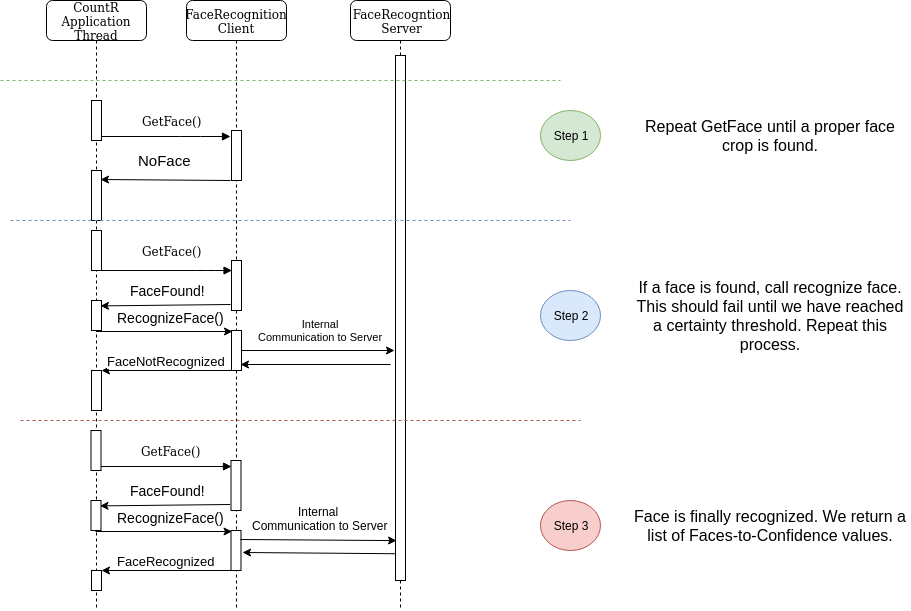

The diagram above was exported from draw.io. Its source (the exported page's mxGraphModel, read from the mxfile embedded in the PNG):
<mxGraphModel dx="1378" dy="759" grid="1" gridSize="10" guides="1" tooltips="1" connect="1" arrows="1" fold="1" page="1" pageScale="1" pageWidth="1000" pageHeight="700" background="#ffffff" math="0" shadow="0">
  <root>
    <mxCell id="0" />
    <mxCell id="1" parent="0" />
    <mxCell id="WIrny0rOmtbgA3eSZ43L-21" value="" style="endArrow=classic;html=1;entryX=0.1;entryY=0.025;entryDx=0;entryDy=0;entryPerimeter=0;" edge="1" parent="1" source="7baba1c4bc27f4b0-8" target="WIrny0rOmtbgA3eSZ43L-20">
      <mxGeometry width="50" height="50" relative="1" as="geometry">
        <mxPoint x="50" y="730" as="sourcePoint" />
        <mxPoint x="280" y="410" as="targetPoint" />
      </mxGeometry>
    </mxCell>
    <mxCell id="WIrny0rOmtbgA3eSZ43L-22" value="&lt;font style=&quot;font-size: 14px&quot;&gt;RecognizeFace()&lt;/font&gt;" style="text;html=1;resizable=0;points=[];align=center;verticalAlign=middle;labelBackgroundColor=#ffffff;" vertex="1" connectable="0" parent="WIrny0rOmtbgA3eSZ43L-21">
      <mxGeometry x="0.387" y="3" relative="1" as="geometry">
        <mxPoint x="-20.5" y="-12" as="offset" />
      </mxGeometry>
    </mxCell>
    <mxCell id="7baba1c4bc27f4b0-2" value="FaceRecognition&lt;br&gt;Client" style="shape=umlLifeline;perimeter=lifelinePerimeter;whiteSpace=wrap;html=1;container=1;collapsible=0;recursiveResize=0;outlineConnect=0;rounded=1;shadow=0;comic=0;labelBackgroundColor=none;strokeWidth=1;fontFamily=Verdana;fontSize=12;align=center;" parent="1" vertex="1">
      <mxGeometry x="236" y="80" width="100" height="610" as="geometry" />
    </mxCell>
    <mxCell id="7baba1c4bc27f4b0-10" value="" style="html=1;points=[];perimeter=orthogonalPerimeter;rounded=0;shadow=0;comic=0;labelBackgroundColor=none;strokeWidth=1;fontFamily=Verdana;fontSize=12;align=center;" parent="7baba1c4bc27f4b0-2" vertex="1">
      <mxGeometry x="45" y="130" width="10" height="50" as="geometry" />
    </mxCell>
    <mxCell id="WIrny0rOmtbgA3eSZ43L-20" value="" style="html=1;points=[];perimeter=orthogonalPerimeter;rounded=0;shadow=0;comic=0;labelBackgroundColor=none;strokeWidth=1;fontFamily=Verdana;fontSize=12;align=center;" vertex="1" parent="7baba1c4bc27f4b0-2">
      <mxGeometry x="45" y="330" width="10" height="40" as="geometry" />
    </mxCell>
    <mxCell id="7baba1c4bc27f4b0-3" value="FaceRecogntion&lt;br&gt;Server" style="shape=umlLifeline;perimeter=lifelinePerimeter;whiteSpace=wrap;html=1;container=1;collapsible=0;recursiveResize=0;outlineConnect=0;rounded=1;shadow=0;comic=0;labelBackgroundColor=none;strokeWidth=1;fontFamily=Verdana;fontSize=12;align=center;" parent="1" vertex="1">
      <mxGeometry x="400" y="80" width="100" height="610" as="geometry" />
    </mxCell>
    <mxCell id="7baba1c4bc27f4b0-13" value="" style="html=1;points=[];perimeter=orthogonalPerimeter;rounded=0;shadow=0;comic=0;labelBackgroundColor=none;strokeWidth=1;fontFamily=Verdana;fontSize=12;align=center;" parent="7baba1c4bc27f4b0-3" vertex="1">
      <mxGeometry x="45" y="55" width="10" height="525" as="geometry" />
    </mxCell>
    <mxCell id="7baba1c4bc27f4b0-8" value="CountR Application Thread" style="shape=umlLifeline;perimeter=lifelinePerimeter;whiteSpace=wrap;html=1;container=1;collapsible=0;recursiveResize=0;outlineConnect=0;rounded=1;shadow=0;comic=0;labelBackgroundColor=none;strokeWidth=1;fontFamily=Verdana;fontSize=12;align=center;" parent="1" vertex="1">
      <mxGeometry x="96" y="80" width="100" height="610" as="geometry" />
    </mxCell>
    <mxCell id="7baba1c4bc27f4b0-9" value="" style="html=1;points=[];perimeter=orthogonalPerimeter;rounded=0;shadow=0;comic=0;labelBackgroundColor=none;strokeWidth=1;fontFamily=Verdana;fontSize=12;align=center;" parent="7baba1c4bc27f4b0-8" vertex="1">
      <mxGeometry x="45" y="100" width="10" height="40" as="geometry" />
    </mxCell>
    <mxCell id="WIrny0rOmtbgA3eSZ43L-1" value="" style="html=1;points=[];perimeter=orthogonalPerimeter;rounded=0;shadow=0;comic=0;labelBackgroundColor=none;strokeWidth=1;fontFamily=Verdana;fontSize=12;align=center;" vertex="1" parent="7baba1c4bc27f4b0-8">
      <mxGeometry x="45" y="170" width="10" height="50" as="geometry" />
    </mxCell>
    <mxCell id="WIrny0rOmtbgA3eSZ43L-14" value="" style="html=1;points=[];perimeter=orthogonalPerimeter;rounded=0;shadow=0;comic=0;labelBackgroundColor=none;strokeWidth=1;fontFamily=Verdana;fontSize=12;align=center;" vertex="1" parent="7baba1c4bc27f4b0-8">
      <mxGeometry x="185" y="260" width="10" height="50" as="geometry" />
    </mxCell>
    <mxCell id="WIrny0rOmtbgA3eSZ43L-15" value="" style="html=1;points=[];perimeter=orthogonalPerimeter;rounded=0;shadow=0;comic=0;labelBackgroundColor=none;strokeWidth=1;fontFamily=Verdana;fontSize=12;align=center;" vertex="1" parent="7baba1c4bc27f4b0-8">
      <mxGeometry x="45" y="230" width="10" height="40" as="geometry" />
    </mxCell>
    <mxCell id="WIrny0rOmtbgA3eSZ43L-16" value="" style="html=1;points=[];perimeter=orthogonalPerimeter;rounded=0;shadow=0;comic=0;labelBackgroundColor=none;strokeWidth=1;fontFamily=Verdana;fontSize=12;align=center;" vertex="1" parent="7baba1c4bc27f4b0-8">
      <mxGeometry x="45" y="300" width="10" height="30" as="geometry" />
    </mxCell>
    <mxCell id="WIrny0rOmtbgA3eSZ43L-17" value="GetFace()" style="html=1;verticalAlign=bottom;endArrow=block;labelBackgroundColor=none;fontFamily=Verdana;fontSize=12;edgeStyle=elbowEdgeStyle;elbow=vertical;" edge="1" parent="7baba1c4bc27f4b0-8" source="WIrny0rOmtbgA3eSZ43L-15">
      <mxGeometry x="0.6092" y="37" relative="1" as="geometry">
        <mxPoint x="120" y="240" as="sourcePoint" />
        <Array as="points">
          <mxPoint x="160" y="270" />
        </Array>
        <mxPoint x="-35" y="27" as="offset" />
        <mxPoint x="185.5" y="270" as="targetPoint" />
      </mxGeometry>
    </mxCell>
    <mxCell id="WIrny0rOmtbgA3eSZ43L-18" value="&lt;font style=&quot;font-size: 14px&quot;&gt;FaceFound!&lt;/font&gt;" style="endArrow=classic;html=1;entryX=0.9;entryY=0.18;entryDx=0;entryDy=0;entryPerimeter=0;exitX=-0.1;exitY=0.88;exitDx=0;exitDy=0;exitPerimeter=0;" edge="1" parent="7baba1c4bc27f4b0-8" target="WIrny0rOmtbgA3eSZ43L-16" source="WIrny0rOmtbgA3eSZ43L-14">
      <mxGeometry x="-0.0484" y="-15" width="50" height="50" relative="1" as="geometry">
        <mxPoint x="180" y="305" as="sourcePoint" />
        <mxPoint x="60" y="307" as="targetPoint" />
        <mxPoint as="offset" />
      </mxGeometry>
    </mxCell>
    <mxCell id="WIrny0rOmtbgA3eSZ43L-26" value="" style="html=1;points=[];perimeter=orthogonalPerimeter;rounded=0;shadow=0;comic=0;labelBackgroundColor=none;strokeWidth=1;fontFamily=Verdana;fontSize=12;align=center;" vertex="1" parent="7baba1c4bc27f4b0-8">
      <mxGeometry x="45" y="370" width="10" height="40" as="geometry" />
    </mxCell>
    <mxCell id="7baba1c4bc27f4b0-11" value="GetFace()" style="html=1;verticalAlign=bottom;endArrow=block;labelBackgroundColor=none;fontFamily=Verdana;fontSize=12;edgeStyle=elbowEdgeStyle;elbow=vertical;" parent="1" source="7baba1c4bc27f4b0-9" edge="1">
      <mxGeometry x="0.3822" y="21" relative="1" as="geometry">
        <mxPoint x="220" y="190" as="sourcePoint" />
        <mxPoint x="280" y="216" as="targetPoint" />
        <Array as="points">
          <mxPoint x="240" y="216" />
          <mxPoint x="260" y="220" />
        </Array>
        <mxPoint x="-19" y="15" as="offset" />
      </mxGeometry>
    </mxCell>
    <mxCell id="WIrny0rOmtbgA3eSZ43L-2" value="&lt;font style=&quot;font-size: 15px&quot;&gt;NoFace&lt;/font&gt;" style="endArrow=classic;html=1;exitX=-0.1;exitY=1;exitDx=0;exitDy=0;exitPerimeter=0;entryX=0.9;entryY=0.18;entryDx=0;entryDy=0;entryPerimeter=0;" edge="1" parent="1" source="7baba1c4bc27f4b0-10" target="WIrny0rOmtbgA3eSZ43L-1">
      <mxGeometry x="0.013" y="-19" width="50" height="50" relative="1" as="geometry">
        <mxPoint x="100" y="730" as="sourcePoint" />
        <mxPoint x="160" y="257" as="targetPoint" />
        <mxPoint as="offset" />
      </mxGeometry>
    </mxCell>
    <mxCell id="WIrny0rOmtbgA3eSZ43L-3" value="" style="endArrow=none;dashed=1;html=1;fillColor=#dae8fc;strokeColor=#6c8ebf;" edge="1" parent="1">
      <mxGeometry width="50" height="50" relative="1" as="geometry">
        <mxPoint x="60" y="300" as="sourcePoint" />
        <mxPoint x="620" y="300" as="targetPoint" />
      </mxGeometry>
    </mxCell>
    <mxCell id="WIrny0rOmtbgA3eSZ43L-4" value="" style="endArrow=none;dashed=1;html=1;fillColor=#d5e8d4;strokeColor=#82b366;" edge="1" parent="1">
      <mxGeometry width="50" height="50" relative="1" as="geometry">
        <mxPoint x="50" y="160" as="sourcePoint" />
        <mxPoint x="610" y="160" as="targetPoint" />
      </mxGeometry>
    </mxCell>
    <mxCell id="WIrny0rOmtbgA3eSZ43L-5" value="Step 1" style="ellipse;whiteSpace=wrap;html=1;fillColor=#d5e8d4;strokeColor=#82b366;" vertex="1" parent="1">
      <mxGeometry x="590" y="190" width="60" height="50" as="geometry" />
    </mxCell>
    <mxCell id="WIrny0rOmtbgA3eSZ43L-8" value="&lt;font style=&quot;font-size: 16px&quot;&gt;Repeat GetFace until a proper face crop is found.&lt;/font&gt;" style="text;html=1;strokeColor=none;fillColor=none;align=center;verticalAlign=middle;whiteSpace=wrap;rounded=0;" vertex="1" parent="1">
      <mxGeometry x="680" y="190" width="280" height="50" as="geometry" />
    </mxCell>
    <mxCell id="WIrny0rOmtbgA3eSZ43L-23" value="Internal&lt;br&gt;Communication to Server" style="endArrow=classic;html=1;" edge="1" parent="1" source="WIrny0rOmtbgA3eSZ43L-20">
      <mxGeometry x="0.0327" y="20" width="50" height="50" relative="1" as="geometry">
        <mxPoint x="50" y="730" as="sourcePoint" />
        <mxPoint x="444" y="430" as="targetPoint" />
        <mxPoint as="offset" />
      </mxGeometry>
    </mxCell>
    <mxCell id="WIrny0rOmtbgA3eSZ43L-24" value="" style="endArrow=classic;html=1;entryX=0.9;entryY=0.85;entryDx=0;entryDy=0;entryPerimeter=0;" edge="1" parent="1" target="WIrny0rOmtbgA3eSZ43L-20">
      <mxGeometry width="50" height="50" relative="1" as="geometry">
        <mxPoint x="440" y="444" as="sourcePoint" />
        <mxPoint x="300" y="442" as="targetPoint" />
      </mxGeometry>
    </mxCell>
    <mxCell id="WIrny0rOmtbgA3eSZ43L-25" value="&lt;font style=&quot;font-size: 13px&quot;&gt;FaceNotRecognized&lt;/font&gt;" style="endArrow=classic;html=1;entryX=1;entryY=0;entryDx=0;entryDy=0;entryPerimeter=0;" edge="1" parent="1" source="WIrny0rOmtbgA3eSZ43L-20" target="WIrny0rOmtbgA3eSZ43L-26">
      <mxGeometry y="-10" width="50" height="50" relative="1" as="geometry">
        <mxPoint x="50" y="730" as="sourcePoint" />
        <mxPoint x="100" y="680" as="targetPoint" />
        <mxPoint as="offset" />
      </mxGeometry>
    </mxCell>
    <mxCell id="WIrny0rOmtbgA3eSZ43L-28" value="Step 2" style="ellipse;whiteSpace=wrap;html=1;fillColor=#dae8fc;strokeColor=#6c8ebf;" vertex="1" parent="1">
      <mxGeometry x="590" y="370" width="60" height="50" as="geometry" />
    </mxCell>
    <mxCell id="WIrny0rOmtbgA3eSZ43L-29" value="&lt;font style=&quot;font-size: 16px&quot;&gt;If a face is found, call recognize face. This should fail until we have reached a certainty threshold. Repeat this process.&lt;/font&gt;" style="text;html=1;strokeColor=none;fillColor=none;align=center;verticalAlign=middle;whiteSpace=wrap;rounded=0;" vertex="1" parent="1">
      <mxGeometry x="680" y="370" width="280" height="50" as="geometry" />
    </mxCell>
    <mxCell id="WIrny0rOmtbgA3eSZ43L-30" value="" style="endArrow=none;dashed=1;html=1;fillColor=#f8cecc;strokeColor=#b85450;" edge="1" parent="1">
      <mxGeometry width="50" height="50" relative="1" as="geometry">
        <mxPoint x="70" y="500" as="sourcePoint" />
        <mxPoint x="630" y="500" as="targetPoint" />
      </mxGeometry>
    </mxCell>
    <mxCell id="WIrny0rOmtbgA3eSZ43L-31" value="" style="endArrow=classic;html=1;entryX=0.1;entryY=0.025;entryDx=0;entryDy=0;entryPerimeter=0;" edge="1" parent="1" target="WIrny0rOmtbgA3eSZ43L-33">
      <mxGeometry width="50" height="50" relative="1" as="geometry">
        <mxPoint x="145" y="611" as="sourcePoint" />
        <mxPoint x="275.5" y="610" as="targetPoint" />
      </mxGeometry>
    </mxCell>
    <mxCell id="WIrny0rOmtbgA3eSZ43L-32" value="&lt;font style=&quot;font-size: 14px&quot;&gt;RecognizeFace()&lt;/font&gt;" style="text;html=1;resizable=0;points=[];align=center;verticalAlign=middle;labelBackgroundColor=#ffffff;" vertex="1" connectable="0" parent="WIrny0rOmtbgA3eSZ43L-31">
      <mxGeometry x="0.387" y="3" relative="1" as="geometry">
        <mxPoint x="-20.5" y="-12" as="offset" />
      </mxGeometry>
    </mxCell>
    <mxCell id="WIrny0rOmtbgA3eSZ43L-33" value="" style="html=1;points=[];perimeter=orthogonalPerimeter;rounded=0;shadow=0;comic=0;labelBackgroundColor=none;strokeWidth=1;fontFamily=Verdana;fontSize=12;align=center;" vertex="1" parent="1">
      <mxGeometry x="280.5" y="610" width="10" height="40" as="geometry" />
    </mxCell>
    <mxCell id="WIrny0rOmtbgA3eSZ43L-34" value="" style="html=1;points=[];perimeter=orthogonalPerimeter;rounded=0;shadow=0;comic=0;labelBackgroundColor=none;strokeWidth=1;fontFamily=Verdana;fontSize=12;align=center;" vertex="1" parent="1">
      <mxGeometry x="280.5" y="540" width="10" height="50" as="geometry" />
    </mxCell>
    <mxCell id="WIrny0rOmtbgA3eSZ43L-35" value="" style="html=1;points=[];perimeter=orthogonalPerimeter;rounded=0;shadow=0;comic=0;labelBackgroundColor=none;strokeWidth=1;fontFamily=Verdana;fontSize=12;align=center;" vertex="1" parent="1">
      <mxGeometry x="140.5" y="510" width="10" height="40" as="geometry" />
    </mxCell>
    <mxCell id="WIrny0rOmtbgA3eSZ43L-36" value="" style="html=1;points=[];perimeter=orthogonalPerimeter;rounded=0;shadow=0;comic=0;labelBackgroundColor=none;strokeWidth=1;fontFamily=Verdana;fontSize=12;align=center;" vertex="1" parent="1">
      <mxGeometry x="140.5" y="580" width="10" height="30" as="geometry" />
    </mxCell>
    <mxCell id="WIrny0rOmtbgA3eSZ43L-37" value="GetFace()" style="html=1;verticalAlign=bottom;endArrow=block;labelBackgroundColor=none;fontFamily=Verdana;fontSize=12;edgeStyle=elbowEdgeStyle;elbow=vertical;" edge="1" parent="1" source="WIrny0rOmtbgA3eSZ43L-35">
      <mxGeometry x="0.3027" y="17" relative="1" as="geometry">
        <mxPoint x="115.5" y="440" as="sourcePoint" />
        <Array as="points">
          <mxPoint x="235.5" y="546" />
          <mxPoint x="255.5" y="550" />
        </Array>
        <mxPoint x="-15" y="11" as="offset" />
        <mxPoint x="281" y="546" as="targetPoint" />
      </mxGeometry>
    </mxCell>
    <mxCell id="WIrny0rOmtbgA3eSZ43L-38" value="&lt;font style=&quot;font-size: 14px&quot;&gt;FaceFound!&lt;/font&gt;" style="endArrow=classic;html=1;entryX=0.9;entryY=0.18;entryDx=0;entryDy=0;entryPerimeter=0;exitX=-0.1;exitY=0.88;exitDx=0;exitDy=0;exitPerimeter=0;" edge="1" parent="1" source="WIrny0rOmtbgA3eSZ43L-34" target="WIrny0rOmtbgA3eSZ43L-36">
      <mxGeometry x="-0.0484" y="-15" width="50" height="50" relative="1" as="geometry">
        <mxPoint x="175.5" y="505" as="sourcePoint" />
        <mxPoint x="55.5" y="507" as="targetPoint" />
        <mxPoint as="offset" />
      </mxGeometry>
    </mxCell>
    <mxCell id="WIrny0rOmtbgA3eSZ43L-39" value="" style="html=1;points=[];perimeter=orthogonalPerimeter;rounded=0;shadow=0;comic=0;labelBackgroundColor=none;strokeWidth=1;fontFamily=Verdana;fontSize=12;align=center;" vertex="1" parent="1">
      <mxGeometry x="141" y="650" width="10" height="20" as="geometry" />
    </mxCell>
    <mxCell id="WIrny0rOmtbgA3eSZ43L-40" value="" style="endArrow=classic;html=1;entryX=0.1;entryY=0.924;entryDx=0;entryDy=0;entryPerimeter=0;exitX=0.95;exitY=0.225;exitDx=0;exitDy=0;exitPerimeter=0;" edge="1" parent="1" source="WIrny0rOmtbgA3eSZ43L-33" target="7baba1c4bc27f4b0-13">
      <mxGeometry width="50" height="50" relative="1" as="geometry">
        <mxPoint x="45.5" y="930" as="sourcePoint" />
        <mxPoint x="439.5" y="619.05" as="targetPoint" />
      </mxGeometry>
    </mxCell>
    <mxCell id="WIrny0rOmtbgA3eSZ43L-45" value="Internal &lt;br&gt;Communication to Server" style="text;html=1;resizable=0;points=[];align=center;verticalAlign=middle;labelBackgroundColor=#ffffff;" vertex="1" connectable="0" parent="WIrny0rOmtbgA3eSZ43L-40">
      <mxGeometry x="0.1803" y="-1" relative="1" as="geometry">
        <mxPoint x="-13" y="-23" as="offset" />
      </mxGeometry>
    </mxCell>
    <mxCell id="WIrny0rOmtbgA3eSZ43L-41" value="" style="endArrow=classic;html=1;entryX=1.15;entryY=0.55;entryDx=0;entryDy=0;entryPerimeter=0;exitX=0;exitY=0.949;exitDx=0;exitDy=0;exitPerimeter=0;" edge="1" parent="1" target="WIrny0rOmtbgA3eSZ43L-33" source="7baba1c4bc27f4b0-13">
      <mxGeometry width="50" height="50" relative="1" as="geometry">
        <mxPoint x="440" y="630" as="sourcePoint" />
        <mxPoint x="295.5" y="642" as="targetPoint" />
      </mxGeometry>
    </mxCell>
    <mxCell id="WIrny0rOmtbgA3eSZ43L-42" value="&lt;font style=&quot;font-size: 13px&quot;&gt;FaceRecognized&lt;/font&gt;" style="endArrow=classic;html=1;entryX=1;entryY=0;entryDx=0;entryDy=0;entryPerimeter=0;" edge="1" parent="1" source="WIrny0rOmtbgA3eSZ43L-33" target="WIrny0rOmtbgA3eSZ43L-39">
      <mxGeometry y="-10" width="50" height="50" relative="1" as="geometry">
        <mxPoint x="45.5" y="930" as="sourcePoint" />
        <mxPoint x="95.5" y="880" as="targetPoint" />
        <mxPoint as="offset" />
      </mxGeometry>
    </mxCell>
    <mxCell id="WIrny0rOmtbgA3eSZ43L-43" value="Step 3" style="ellipse;whiteSpace=wrap;html=1;fillColor=#f8cecc;strokeColor=#b85450;" vertex="1" parent="1">
      <mxGeometry x="590" y="580" width="60" height="50" as="geometry" />
    </mxCell>
    <mxCell id="WIrny0rOmtbgA3eSZ43L-44" value="&lt;span style=&quot;font-size: 16px&quot;&gt;Face is finally recognized. We return a list of Faces-to-Confidence values.&lt;/span&gt;" style="text;html=1;strokeColor=none;fillColor=none;align=center;verticalAlign=middle;whiteSpace=wrap;rounded=0;" vertex="1" parent="1">
      <mxGeometry x="680" y="580" width="280" height="50" as="geometry" />
    </mxCell>
  </root>
</mxGraphModel>